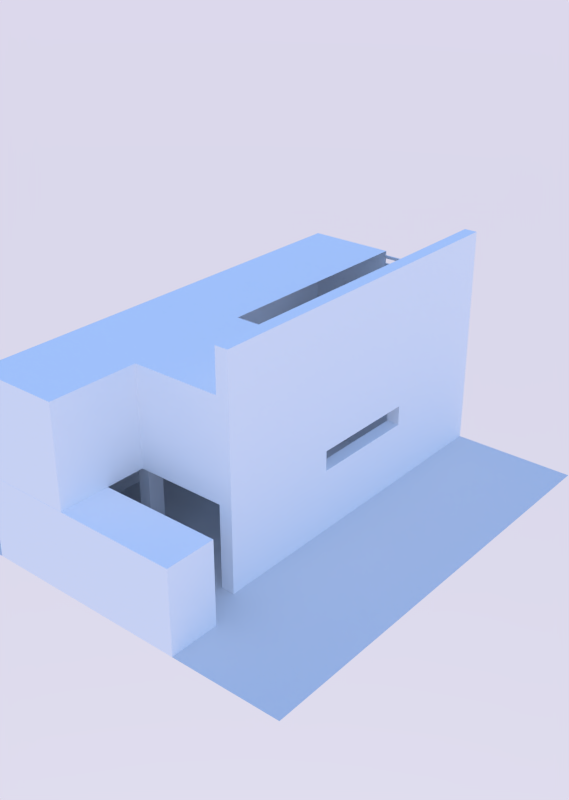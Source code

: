 # Source: untitled.blend  (saved by Blender 2.78.0; exported with 4.5.12 LTS)
import bpy
from mathutils import Matrix  # noqa: F401  (used for matrix-valued properties, if any)

bpy.ops.wm.read_factory_settings(use_empty=True)
scene = bpy.context.scene
scene.name = 'Scene'

# ---- collections
col_collection_1 = bpy.data.collections.new('Collection 1'); scene.collection.children.link(col_collection_1)

# ---- materials (node trees are filled in below, after node groups)
mat_material = bpy.data.materials.new('Material')
mat_material.alpha_threshold = 0.0
mat_material.roughness = 0.5
mat_material.line_color = (0.0, 0.0, 0.0, 1.0)
mat_material_001 = bpy.data.materials.new('Material.001')
mat_material_001.alpha_threshold = 0.0
mat_material_001.roughness = 0.5
mat_material_001.line_color = (0.0, 0.0, 0.0, 1.0)
mat_null = bpy.data.materials.new('null')
mat_null.alpha_threshold = 0.0
mat_null.roughness = 0.5
mat_null.line_color = (0.0, 0.0, 0.0, 1.0)

# ---- material node trees
mat_material.use_nodes = True; mat_material.node_tree.nodes.clear()
_N = mat_material.node_tree.nodes; _L = mat_material.node_tree.links
n0 = _N.new('ShaderNodeOutputMaterial'); n0.name = 'Material Output'; n0.location = (300, 300)
n0.width = 120
n1 = _N.new('ShaderNodeMixShader'); n1.name = 'Mix Shader'; n1.location = (100, 300)
n1.width = 150
n1.inputs[0].default_value = 0.7
n2 = _N.new('ShaderNodeBsdfDiffuse'); n2.name = 'Diffuse BSDF'; n2.location = (-100, 300)
n2.inputs[0].default_value = (0.42, 0.42, 0.42, 1.0)
n3 = _N.new('ShaderNodeBsdfAnisotropic'); n3.name = 'Glossy BSDF'; n3.location = (-100, 300)
n3.distribution = 'BECKMANN'
n3.inputs[0].default_value = (1.0, 1.0, 1.0, 1.0)
n3.inputs[1].default_value = 0.4472
_L.new(n1.outputs[0], n0.inputs[0])
_L.new(n2.outputs[0], n1.inputs[1])
_L.new(n3.outputs[0], n1.inputs[2])
n0.is_active_output = True
mat_material_001.use_nodes = True; mat_material_001.node_tree.nodes.clear()
_N = mat_material_001.node_tree.nodes; _L = mat_material_001.node_tree.links
n0 = _N.new('ShaderNodeOutputMaterial'); n0.name = 'Material Output'; n0.location = (300, 300)
n0.width = 120
n1 = _N.new('ShaderNodeBsdfDiffuse'); n1.name = 'Diffuse BSDF'; n1.location = (10, 300)
n1.inputs[0].default_value = (0.9404, 0.9404, 0.9404, 1.0)
_L.new(n1.outputs[0], n0.inputs[0])
n0.is_active_output = True
mat_null.use_nodes = True; mat_null.node_tree.nodes.clear()
_N = mat_null.node_tree.nodes; _L = mat_null.node_tree.links
n0 = _N.new('ShaderNodeOutputMaterial'); n0.name = 'Material Output'; n0.location = (300, 300)
n0.width = 120
n1 = _N.new('ShaderNodeBsdfDiffuse'); n1.name = 'Diffuse BSDF'; n1.location = (10, 300)
n1.inputs[0].default_value = (1.0, 1.0, 1.0, 1.0)
_L.new(n1.outputs[0], n0.inputs[0])
n0.is_active_output = True

# ---- world
world_world = bpy.data.worlds.new('World'); scene.world = world_world
world_world.use_nodes = True; world_world.node_tree.nodes.clear()
_N = world_world.node_tree.nodes; _L = world_world.node_tree.links
n0 = _N.new('ShaderNodeOutputWorld'); n0.name = 'World Output'; n0.location = (300, 300)
n0.width = 120
n1 = _N.new('ShaderNodeBackground'); n1.name = 'Background'; n1.location = (10, 300)
n1.width = 150
n2 = _N.new('ShaderNodeTexSky'); n2.name = 'Sky Texture'; n2.location = (-190, 300)
n2.sky_type = 'PREETHAM'
n2.sun_direction = (0.0514, -0.02336, 0.9984)
n2.ground_albedo = 0.0
n2.sun_elevation = 1.571
_L.new(n1.outputs[0], n0.inputs[0])
_L.new(n2.outputs[0], n1.inputs[0])
n0.is_active_output = True
world_world.color = (1.0, 1.0, 1.0)
world_world.use_sun_shadow = False
world_world.sun_shadow_jitter_overblur = 0.0
world_world.cycles.sampling_method = 'NONE'
world_world.cycles.sample_map_resolution = 256
world_world.light_settings.ao_factor = 0.1
world_world.light_settings.distance = 1.0

# ---- meshes
me_plane_008 = bpy.data.meshes.new('Plane.008')
me_plane_008.from_pydata([(-2.914, 5.546, 0.6932), (-6.641, 5.546, 0.6932), (-2.914, 7.546, 0.6932), (-6.641, 7.546, 0.6932), (-2.914, 5.546, 0.638), (-6.641, 5.546, 0.638), (-2.914, 7.546, 0.638), (-6.641, 7.546, 0.638), (-3.201, 5.546, 0.6932), (-6.354, 5.546, 0.6932), (-3.201, 7.546, 0.6932), (-6.354, 7.546, 0.6932), (-3.201, 5.546, 0.638), (-6.354, 5.546, 0.638), (-3.201, 7.546, 0.638), (-6.354, 7.546, 0.638), (-2.914, 5.546, -0.4749), (-6.641, 5.546, -0.4749), (-2.914, 7.546, -0.4749), (-6.641, 7.546, -0.4749), (-3.201, 5.546, -0.4749), (-6.354, 5.546, -0.4749), (-3.201, 7.546, -0.4749), (-6.354, 7.546, -0.4749), (-2.914, 5.546, -0.5901), (-6.641, 5.546, -0.5901), (-2.914, 7.546, -0.5901), (-6.641, 7.546, -0.5901), (-3.201, 5.546, -0.5901), (-6.354, 5.546, -0.5901), (-3.201, 7.546, -0.5901), (-6.354, 7.546, -0.5901), (-3.192, 5.546, -0.4749), (-3.192, 7.546, -0.4749), (-3.192, 5.546, -0.5901), (-3.192, 7.546, -0.5901), (6.289, 5.546, 0.6932), (2.562, 5.546, 0.6932), (6.289, 7.546, 0.6932), (2.562, 7.546, 0.6932), (6.289, 5.546, 0.638), (2.562, 5.546, 0.638), (6.289, 7.546, 0.638), (2.562, 7.546, 0.638), (6.002, 5.546, 0.6932), (2.849, 5.546, 0.6932), (6.002, 7.546, 0.6932), (2.849, 7.546, 0.6932), (6.002, 5.546, 0.638), (2.849, 5.546, 0.638), (6.002, 7.546, 0.638), (2.849, 7.546, 0.638), (6.289, 5.546, -0.4749), (2.562, 5.546, -0.4749), (6.289, 7.546, -0.4749), (2.562, 7.546, -0.4749), (6.002, 5.546, -0.4749), (2.849, 5.546, -0.4749), (6.002, 7.546, -0.4749), (2.849, 7.546, -0.4749), (6.289, 5.546, -0.5901), (2.562, 5.546, -0.5901), (6.289, 7.546, -0.5901), (2.562, 7.546, -0.5901), (6.002, 5.546, -0.5901), (2.849, 5.546, -0.5901), (6.002, 7.546, -0.5901), (2.849, 7.546, -0.5901), (6.012, 5.546, -0.4749), (6.012, 7.546, -0.4749), (6.012, 5.546, -0.5901), (6.012, 7.546, -0.5901), (-2.914, -49.68, 0.6932), (-6.641, -49.68, 0.6932), (-2.914, -47.68, 0.6932), (-6.641, -47.68, 0.6932), (-2.914, -49.68, 0.638), (-6.641, -49.68, 0.638), (-2.914, -47.68, 0.638), (-6.641, -47.68, 0.638), (-3.201, -49.68, 0.6932), (-6.354, -49.68, 0.6932), (-3.201, -47.68, 0.6932), (-6.354, -47.68, 0.6932), (-3.201, -49.68, 0.638), (-6.354, -49.68, 0.638), (-3.201, -47.68, 0.638), (-6.354, -47.68, 0.638), (-2.914, -49.68, -0.4749), (-6.641, -49.68, -0.4749), (-2.914, -47.68, -0.4749), (-6.641, -47.68, -0.4749), (-3.201, -49.68, -0.4749), (-6.354, -49.68, -0.4749), (-3.201, -47.68, -0.4749), (-6.354, -47.68, -0.4749), (-2.914, -49.68, -0.5901), (-6.641, -49.68, -0.5901), (-2.914, -47.68, -0.5901), (-6.641, -47.68, -0.5901), (-3.201, -49.68, -0.5901), (-6.354, -49.68, -0.5901), (-3.201, -47.68, -0.5901), (-6.354, -47.68, -0.5901), (-3.192, -49.68, -0.4749), (-3.192, -47.68, -0.4749), (-3.192, -49.68, -0.5901), (-3.192, -47.68, -0.5901), (6.289, -49.68, 0.6932), (2.562, -49.68, 0.6932), (6.289, -47.68, 0.6932), (2.562, -47.68, 0.6932), (6.289, -49.68, 0.638), (2.562, -49.68, 0.638), (6.289, -47.68, 0.638), (2.562, -47.68, 0.638), (6.002, -49.68, 0.6932), (2.849, -49.68, 0.6932), (6.002, -47.68, 0.6932), (2.849, -47.68, 0.6932), (6.002, -49.68, 0.638), (2.849, -49.68, 0.638), (6.002, -47.68, 0.638), (2.849, -47.68, 0.638), (6.289, -49.68, -0.4749), (2.562, -49.68, -0.4749), (6.289, -47.68, -0.4749), (2.562, -47.68, -0.4749), (6.002, -49.68, -0.4749), (2.849, -49.68, -0.4749), (6.002, -47.68, -0.4749), (2.849, -47.68, -0.4749), (6.289, -49.68, -0.5901), (2.562, -49.68, -0.5901), (6.289, -47.68, -0.5901), (2.562, -47.68, -0.5901), (6.002, -49.68, -0.5901), (2.849, -49.68, -0.5901), (6.002, -47.68, -0.5901), (2.849, -47.68, -0.5901), (6.012, -49.68, -0.4749), (6.012, -47.68, -0.4749), (6.012, -49.68, -0.5901), (6.012, -47.68, -0.5901), (-2.914, 41.13, 0.6932), (-6.641, 41.13, 0.6932), (-2.914, 43.13, 0.6932), (-6.641, 43.13, 0.6932), (-2.914, 41.13, 0.638), (-6.641, 41.13, 0.638), (-2.914, 43.13, 0.638), (-6.641, 43.13, 0.638), (-3.201, 41.13, 0.6932), (-6.354, 41.13, 0.6932), (-3.201, 43.13, 0.6932), (-6.354, 43.13, 0.6932), (-3.201, 41.13, 0.638), (-6.354, 41.13, 0.638), (-3.201, 43.13, 0.638), (-6.354, 43.13, 0.638), (-2.914, 41.13, -0.4749), (-6.641, 41.13, -0.4749), (-2.914, 43.13, -0.4749), (-6.641, 43.13, -0.4749), (-3.201, 41.13, -0.4749), (-6.354, 41.13, -0.4749), (-3.201, 43.13, -0.4749), (-6.354, 43.13, -0.4749), (-2.914, 41.13, -0.5901), (-6.641, 41.13, -0.5901), (-2.914, 43.13, -0.5901), (-6.641, 43.13, -0.5901), (-3.201, 41.13, -0.5901), (-6.354, 41.13, -0.5901), (-3.201, 43.13, -0.5901), (-6.354, 43.13, -0.5901), (-3.192, 41.13, -0.4749), (-3.192, 43.13, -0.4749), (-3.192, 41.13, -0.5901), (-3.192, 43.13, -0.5901), (6.289, 41.13, 0.6932), (2.562, 41.13, 0.6932), (6.289, 43.13, 0.6932), (2.562, 43.13, 0.6932), (6.289, 41.13, 0.638), (2.562, 41.13, 0.638), (6.289, 43.13, 0.638), (2.562, 43.13, 0.638), (6.002, 41.13, 0.6932), (2.849, 41.13, 0.6932), (6.002, 43.13, 0.6932), (2.849, 43.13, 0.6932), (6.002, 41.13, 0.638), (2.849, 41.13, 0.638), (6.002, 43.13, 0.638), (2.849, 43.13, 0.638), (6.289, 41.13, -0.4749), (2.562, 41.13, -0.4749), (6.289, 43.13, -0.4749), (2.562, 43.13, -0.4749), (6.002, 41.13, -0.4749), (2.849, 41.13, -0.4749), (6.002, 43.13, -0.4749), (2.849, 43.13, -0.4749), (6.289, 41.13, -0.5901), (2.562, 41.13, -0.5901), (6.289, 43.13, -0.5901), (2.562, 43.13, -0.5901), (6.002, 41.13, -0.5901), (2.849, 41.13, -0.5901), (6.002, 43.13, -0.5901), (2.849, 43.13, -0.5901), (6.012, 41.13, -0.4749), (6.012, 43.13, -0.4749), (6.012, 41.13, -0.5901), (6.012, 43.13, -0.5901)], [], [(11, 9, 1, 3), (23, 21, 13, 15), (11, 3, 7, 15), (3, 1, 5, 7), (0, 2, 6, 4), (13, 5, 1, 9), (2, 0, 8, 10), (10, 8, 9, 11), (4, 6, 18, 16), (14, 15, 13, 12), (2, 10, 14, 6), (10, 11, 15, 14), (4, 12, 8, 0), (12, 13, 9, 8), (19, 17, 25, 27), (22, 20, 28, 30), (7, 5, 17, 19), (12, 4, 16, 20), (14, 12, 20, 22), (15, 7, 19, 23), (22, 18, 6, 14), (21, 17, 5, 13), (31, 27, 25, 29), (26, 30, 28, 24), (30, 26, 18, 22), (23, 19, 27, 31), (20, 16, 24, 28), (33, 32, 21, 23), (29, 25, 17, 21), (16, 18, 26, 24), (35, 34, 32, 33), (35, 33, 23, 31), (31, 29, 34, 35), (29, 21, 32, 34), (47, 45, 37, 39), (59, 57, 49, 51), (47, 39, 43, 51), (39, 37, 41, 43), (36, 38, 42, 40), (49, 41, 37, 45), (38, 36, 44, 46), (46, 44, 45, 47), (40, 42, 54, 52), (50, 51, 49, 48), (38, 46, 50, 42), (46, 47, 51, 50), (40, 48, 44, 36), (48, 49, 45, 44), (55, 53, 61, 63), (58, 56, 64, 66), (43, 41, 53, 55), (48, 40, 52, 56), (50, 48, 56, 58), (51, 43, 55, 59), (58, 54, 42, 50), (57, 53, 41, 49), (67, 63, 61, 65), (62, 66, 64, 60), (66, 62, 54, 58), (59, 55, 63, 67), (56, 52, 60, 64), (69, 68, 57, 59), (65, 61, 53, 57), (52, 54, 62, 60), (71, 70, 68, 69), (71, 69, 59, 67), (67, 65, 70, 71), (65, 57, 68, 70), (83, 81, 73, 75), (95, 93, 85, 87), (83, 75, 79, 87), (75, 73, 77, 79), (72, 74, 78, 76), (85, 77, 73, 81), (74, 72, 80, 82), (82, 80, 81, 83), (76, 78, 90, 88), (86, 87, 85, 84), (74, 82, 86, 78), (82, 83, 87, 86), (76, 84, 80, 72), (84, 85, 81, 80), (91, 89, 97, 99), (94, 92, 100, 102), (79, 77, 89, 91), (84, 76, 88, 92), (86, 84, 92, 94), (87, 79, 91, 95), (94, 90, 78, 86), (93, 89, 77, 85), (103, 99, 97, 101), (98, 102, 100, 96), (102, 98, 90, 94), (95, 91, 99, 103), (92, 88, 96, 100), (105, 104, 93, 95), (101, 97, 89, 93), (88, 90, 98, 96), (107, 106, 104, 105), (107, 105, 95, 103), (103, 101, 106, 107), (101, 93, 104, 106), (119, 117, 109, 111), (131, 129, 121, 123), (119, 111, 115, 123), (111, 109, 113, 115), (108, 110, 114, 112), (121, 113, 109, 117), (110, 108, 116, 118), (118, 116, 117, 119), (112, 114, 126, 124), (122, 123, 121, 120), (110, 118, 122, 114), (118, 119, 123, 122), (112, 120, 116, 108), (120, 121, 117, 116), (127, 125, 133, 135), (130, 128, 136, 138), (115, 113, 125, 127), (120, 112, 124, 128), (122, 120, 128, 130), (123, 115, 127, 131), (130, 126, 114, 122), (129, 125, 113, 121), (139, 135, 133, 137), (134, 138, 136, 132), (138, 134, 126, 130), (131, 127, 135, 139), (128, 124, 132, 136), (141, 140, 129, 131), (137, 133, 125, 129), (124, 126, 134, 132), (143, 142, 140, 141), (143, 141, 131, 139), (139, 137, 142, 143), (137, 129, 140, 142), (155, 153, 145, 147), (167, 165, 157, 159), (155, 147, 151, 159), (147, 145, 149, 151), (144, 146, 150, 148), (157, 149, 145, 153), (146, 144, 152, 154), (154, 152, 153, 155), (148, 150, 162, 160), (158, 159, 157, 156), (146, 154, 158, 150), (154, 155, 159, 158), (148, 156, 152, 144), (156, 157, 153, 152), (163, 161, 169, 171), (166, 164, 172, 174), (151, 149, 161, 163), (156, 148, 160, 164), (158, 156, 164, 166), (159, 151, 163, 167), (166, 162, 150, 158), (165, 161, 149, 157), (175, 171, 169, 173), (170, 174, 172, 168), (174, 170, 162, 166), (167, 163, 171, 175), (164, 160, 168, 172), (177, 176, 165, 167), (173, 169, 161, 165), (160, 162, 170, 168), (179, 178, 176, 177), (179, 177, 167, 175), (175, 173, 178, 179), (173, 165, 176, 178), (191, 189, 181, 183), (203, 201, 193, 195), (191, 183, 187, 195), (183, 181, 185, 187), (180, 182, 186, 184), (193, 185, 181, 189), (182, 180, 188, 190), (190, 188, 189, 191), (184, 186, 198, 196), (194, 195, 193, 192), (182, 190, 194, 186), (190, 191, 195, 194), (184, 192, 188, 180), (192, 193, 189, 188), (199, 197, 205, 207), (202, 200, 208, 210), (187, 185, 197, 199), (192, 184, 196, 200), (194, 192, 200, 202), (195, 187, 199, 203), (202, 198, 186, 194), (201, 197, 185, 193), (211, 207, 205, 209), (206, 210, 208, 204), (210, 206, 198, 202), (203, 199, 207, 211), (200, 196, 204, 208), (213, 212, 201, 203), (209, 205, 197, 201), (196, 198, 206, 204), (215, 214, 212, 213), (215, 213, 203, 211), (211, 209, 214, 215), (209, 201, 212, 214)])
me_plane_008.materials.append(mat_material)
me_plane_008.use_remesh_preserve_volume = False
me_plane_008.use_remesh_preserve_attributes = False
me_plane_008.use_mirror_vertex_groups = False
me_plane_008.update()
me_cylinder = bpy.data.meshes.new('Cylinder')
me_cylinder.from_pydata([(0.0, 1.0, -2.062), (0.0, 1.0, 1.578), (0.1951, 0.9808, -2.062), (0.1951, 0.9808, 1.578), (0.3827, 0.9239, -2.062), (0.3827, 0.9239, 1.578), (0.5556, 0.8315, -2.062), (0.5556, 0.8315, 1.578), (0.7071, 0.7071, -2.062), (0.7071, 0.7071, 1.578), (0.8315, 0.5556, -2.062), (0.8315, 0.5556, 1.578), (0.9239, 0.3827, -2.062), (0.9239, 0.3827, 1.578), (0.9808, 0.1951, -2.062), (0.9808, 0.1951, 1.578), (1.0, -4.359e-06, -2.062), (1.0, 2.49e-06, 1.578), (0.9808, -0.1951, -2.062), (0.9808, -0.1951, 1.578), (0.9239, -0.3827, -2.062), (0.9239, -0.3827, 1.578), (0.8315, -0.5556, -2.062), (0.8315, -0.5556, 1.578), (0.7071, -0.7071, -2.062), (0.7071, -0.7071, 1.578), (0.5556, -0.8315, -2.062), (0.5556, -0.8315, 1.578), (0.3827, -0.9239, -2.062), (0.3827, -0.9239, 1.578), (0.1951, -0.9808, -2.062), (0.1951, -0.9808, 1.578), (-3.258e-07, -1.0, -2.062), (-3.258e-07, -1.0, 1.578), (-0.1951, -0.9808, -2.062), (-0.1951, -0.9808, 1.578), (-0.3827, -0.9239, -2.062), (-0.3827, -0.9239, 1.578), (-0.5556, -0.8315, -2.062), (-0.5556, -0.8315, 1.578), (-0.7071, -0.7071, -2.062), (-0.7071, -0.7071, 1.578), (-0.8315, -0.5556, -2.062), (-0.8315, -0.5556, 1.578), (-0.9239, -0.3827, -2.062), (-0.9239, -0.3827, 1.578), (-0.9808, -0.1951, -2.062), (-0.9808, -0.1951, 1.578), (-1.0, -3.469e-06, -2.062), (-1.0, 3.38e-06, 1.578), (-0.9808, 0.1951, -2.062), (-0.9808, 0.1951, 1.578), (-0.9239, 0.3827, -2.062), (-0.9239, 0.3827, 1.578), (-0.8315, 0.5556, -2.062), (-0.8315, 0.5556, 1.578), (-0.7071, 0.7071, -2.062), (-0.7071, 0.7071, 1.578), (-0.5556, 0.8315, -2.062), (-0.5556, 0.8315, 1.578), (-0.3827, 0.9239, -2.062), (-0.3827, 0.9239, 1.578), (-0.1951, 0.9808, -2.062), (-0.1951, 0.9808, 1.578), (-2.984, 1.0, -2.062), (-2.984, 1.0, 1.578), (-2.789, 0.9808, -2.062), (-2.789, 0.9808, 1.578), (-2.601, 0.9239, -2.062), (-2.601, 0.9239, 1.578), (-2.428, 0.8315, -2.062), (-2.428, 0.8315, 1.578), (-2.277, 0.7071, -2.062), (-2.277, 0.7071, 1.578), (-2.152, 0.5556, -2.062), (-2.152, 0.5556, 1.578), (-2.06, 0.3827, -2.062), (-2.06, 0.3827, 1.578), (-2.003, 0.1951, -2.062), (-2.003, 0.1951, 1.578), (-1.984, -4.359e-06, -2.062), (-1.984, 2.49e-06, 1.578), (-2.003, -0.1951, -2.062), (-2.003, -0.1951, 1.578), (-2.06, -0.3827, -2.062), (-2.06, -0.3827, 1.578), (-2.152, -0.5556, -2.062), (-2.152, -0.5556, 1.578), (-2.277, -0.7071, -2.062), (-2.277, -0.7071, 1.578), (-2.428, -0.8315, -2.062), (-2.428, -0.8315, 1.578), (-2.601, -0.9239, -2.062), (-2.601, -0.9239, 1.578), (-2.789, -0.9808, -2.062), (-2.789, -0.9808, 1.578), (-2.984, -1.0, -2.062), (-2.984, -1.0, 1.578), (-3.179, -0.9808, -2.062), (-3.179, -0.9808, 1.578), (-3.366, -0.9239, -2.062), (-3.366, -0.9239, 1.578), (-3.539, -0.8315, -2.062), (-3.539, -0.8315, 1.578), (-3.691, -0.7071, -2.062), (-3.691, -0.7071, 1.578), (-3.815, -0.5556, -2.062), (-3.815, -0.5556, 1.578), (-3.908, -0.3827, -2.062), (-3.908, -0.3827, 1.578), (-3.965, -0.1951, -2.062), (-3.965, -0.1951, 1.578), (-3.984, -3.469e-06, -2.062), (-3.984, 3.38e-06, 1.578), (-3.965, 0.1951, -2.062), (-3.965, 0.1951, 1.578), (-3.908, 0.3827, -2.062), (-3.908, 0.3827, 1.578), (-3.815, 0.5556, -2.062), (-3.815, 0.5556, 1.578), (-3.691, 0.7071, -2.062), (-3.691, 0.7071, 1.578), (-3.539, 0.8315, -2.062), (-3.539, 0.8315, 1.578), (-3.366, 0.9239, -2.062), (-3.366, 0.9239, 1.578), (-3.179, 0.9808, -2.062), (-3.179, 0.9808, 1.578), (-17.3, 1.0, -2.062), (-17.3, 1.0, 1.578), (-17.1, 0.9808, -2.062), (-17.1, 0.9808, 1.578), (-16.92, 0.9239, -2.062), (-16.92, 0.9239, 1.578), (-16.74, 0.8315, -2.062), (-16.74, 0.8315, 1.578), (-16.59, 0.7071, -2.062), (-16.59, 0.7071, 1.578), (-16.47, 0.5556, -2.062), (-16.47, 0.5556, 1.578), (-16.37, 0.3827, -2.062), (-16.37, 0.3827, 1.578), (-16.32, 0.1951, -2.062), (-16.32, 0.1951, 1.578), (-16.3, -4.359e-06, -2.062), (-16.3, 2.49e-06, 1.578), (-16.32, -0.1951, -2.062), (-16.32, -0.1951, 1.578), (-16.37, -0.3827, -2.062), (-16.37, -0.3827, 1.578), (-16.47, -0.5556, -2.062), (-16.47, -0.5556, 1.578), (-16.59, -0.7071, -2.062), (-16.59, -0.7071, 1.578), (-16.74, -0.8315, -2.062), (-16.74, -0.8315, 1.578), (-16.92, -0.9239, -2.062), (-16.92, -0.9239, 1.578), (-17.1, -0.9808, -2.062), (-17.1, -0.9808, 1.578), (-17.3, -1.0, -2.062), (-17.3, -1.0, 1.578), (-17.49, -0.9808, -2.062), (-17.49, -0.9808, 1.578), (-17.68, -0.9239, -2.062), (-17.68, -0.9239, 1.578), (-17.85, -0.8315, -2.062), (-17.85, -0.8315, 1.578), (-18.0, -0.7071, -2.062), (-18.0, -0.7071, 1.578), (-18.13, -0.5556, -2.062), (-18.13, -0.5556, 1.578), (-18.22, -0.3827, -2.062), (-18.22, -0.3827, 1.578), (-18.28, -0.1951, -2.062), (-18.28, -0.1951, 1.578), (-18.3, -3.469e-06, -2.062), (-18.3, 3.38e-06, 1.578), (-18.28, 0.1951, -2.062), (-18.28, 0.1951, 1.578), (-18.22, 0.3827, -2.062), (-18.22, 0.3827, 1.578), (-18.13, 0.5556, -2.062), (-18.13, 0.5556, 1.578), (-18.0, 0.7071, -2.062), (-18.0, 0.7071, 1.578), (-17.85, 0.8315, -2.062), (-17.85, 0.8315, 1.578), (-17.68, 0.9239, -2.062), (-17.68, 0.9239, 1.578), (-17.49, 0.9808, -2.062), (-17.49, 0.9808, 1.578), (-20.31, 1.0, -2.062), (-20.31, 1.0, 1.578), (-20.12, 0.9808, -2.062), (-20.12, 0.9808, 1.578), (-19.93, 0.9239, -2.062), (-19.93, 0.9239, 1.578), (-19.76, 0.8315, -2.062), (-19.76, 0.8315, 1.578), (-19.61, 0.7071, -2.062), (-19.61, 0.7071, 1.578), (-19.48, 0.5556, -2.062), (-19.48, 0.5556, 1.578), (-19.39, 0.3827, -2.062), (-19.39, 0.3827, 1.578), (-19.33, 0.1951, -2.062), (-19.33, 0.1951, 1.578), (-19.31, -4.359e-06, -2.062), (-19.31, 2.49e-06, 1.578), (-19.33, -0.1951, -2.062), (-19.33, -0.1951, 1.578), (-19.39, -0.3827, -2.062), (-19.39, -0.3827, 1.578), (-19.48, -0.5556, -2.062), (-19.48, -0.5556, 1.578), (-19.61, -0.7071, -2.062), (-19.61, -0.7071, 1.578), (-19.76, -0.8315, -2.062), (-19.76, -0.8315, 1.578), (-19.93, -0.9239, -2.062), (-19.93, -0.9239, 1.578), (-20.12, -0.9808, -2.062), (-20.12, -0.9808, 1.578), (-20.31, -1.0, -2.062), (-20.31, -1.0, 1.578), (-20.51, -0.9808, -2.062), (-20.51, -0.9808, 1.578), (-20.69, -0.9239, -2.062), (-20.69, -0.9239, 1.578), (-20.87, -0.8315, -2.062), (-20.87, -0.8315, 1.578), (-21.02, -0.7071, -2.062), (-21.02, -0.7071, 1.578), (-21.14, -0.5556, -2.062), (-21.14, -0.5556, 1.578), (-21.24, -0.3827, -2.062), (-21.24, -0.3827, 1.578), (-21.29, -0.1951, -2.062), (-21.29, -0.1951, 1.578), (-21.31, -3.469e-06, -2.062), (-21.31, 3.38e-06, 1.578), (-21.29, 0.1951, -2.062), (-21.29, 0.1951, 1.578), (-21.24, 0.3827, -2.062), (-21.24, 0.3827, 1.578), (-21.14, 0.5556, -2.062), (-21.14, 0.5556, 1.578), (-21.02, 0.7071, -2.062), (-21.02, 0.7071, 1.578), (-20.87, 0.8315, -2.062), (-20.87, 0.8315, 1.578), (-20.69, 0.9239, -2.062), (-20.69, 0.9239, 1.578), (-20.51, 0.9808, -2.062), (-20.51, 0.9808, 1.578)], [], [(0, 1, 3, 2), (2, 3, 5, 4), (4, 5, 7, 6), (6, 7, 9, 8), (8, 9, 11, 10), (10, 11, 13, 12), (12, 13, 15, 14), (14, 15, 17, 16), (16, 17, 19, 18), (18, 19, 21, 20), (20, 21, 23, 22), (22, 23, 25, 24), (24, 25, 27, 26), (26, 27, 29, 28), (28, 29, 31, 30), (30, 31, 33, 32), (32, 33, 35, 34), (34, 35, 37, 36), (36, 37, 39, 38), (38, 39, 41, 40), (40, 41, 43, 42), (42, 43, 45, 44), (44, 45, 47, 46), (46, 47, 49, 48), (48, 49, 51, 50), (50, 51, 53, 52), (52, 53, 55, 54), (54, 55, 57, 56), (56, 57, 59, 58), (58, 59, 61, 60), (3, 1, 63, 61, 59, 57, 55, 53, 51, 49, 47, 45, 43, 41, 39, 37, 35, 33, 31, 29, 27, 25, 23, 21, 19, 17, 15, 13, 11, 9, 7, 5), (62, 63, 1, 0), (60, 61, 63, 62), (0, 2, 4, 6, 8, 10, 12, 14, 16, 18, 20, 22, 24, 26, 28, 30, 32, 34, 36, 38, 40, 42, 44, 46, 48, 50, 52, 54, 56, 58, 60, 62), (64, 65, 67, 66), (66, 67, 69, 68), (68, 69, 71, 70), (70, 71, 73, 72), (72, 73, 75, 74), (74, 75, 77, 76), (76, 77, 79, 78), (78, 79, 81, 80), (80, 81, 83, 82), (82, 83, 85, 84), (84, 85, 87, 86), (86, 87, 89, 88), (88, 89, 91, 90), (90, 91, 93, 92), (92, 93, 95, 94), (94, 95, 97, 96), (96, 97, 99, 98), (98, 99, 101, 100), (100, 101, 103, 102), (102, 103, 105, 104), (104, 105, 107, 106), (106, 107, 109, 108), (108, 109, 111, 110), (110, 111, 113, 112), (112, 113, 115, 114), (114, 115, 117, 116), (116, 117, 119, 118), (118, 119, 121, 120), (120, 121, 123, 122), (122, 123, 125, 124), (67, 65, 127, 125, 123, 121, 119, 117, 115, 113, 111, 109, 107, 105, 103, 101, 99, 97, 95, 93, 91, 89, 87, 85, 83, 81, 79, 77, 75, 73, 71, 69), (126, 127, 65, 64), (124, 125, 127, 126), (64, 66, 68, 70, 72, 74, 76, 78, 80, 82, 84, 86, 88, 90, 92, 94, 96, 98, 100, 102, 104, 106, 108, 110, 112, 114, 116, 118, 120, 122, 124, 126), (128, 129, 131, 130), (130, 131, 133, 132), (132, 133, 135, 134), (134, 135, 137, 136), (136, 137, 139, 138), (138, 139, 141, 140), (140, 141, 143, 142), (142, 143, 145, 144), (144, 145, 147, 146), (146, 147, 149, 148), (148, 149, 151, 150), (150, 151, 153, 152), (152, 153, 155, 154), (154, 155, 157, 156), (156, 157, 159, 158), (158, 159, 161, 160), (160, 161, 163, 162), (162, 163, 165, 164), (164, 165, 167, 166), (166, 167, 169, 168), (168, 169, 171, 170), (170, 171, 173, 172), (172, 173, 175, 174), (174, 175, 177, 176), (176, 177, 179, 178), (178, 179, 181, 180), (180, 181, 183, 182), (182, 183, 185, 184), (184, 185, 187, 186), (186, 187, 189, 188), (131, 129, 191, 189, 187, 185, 183, 181, 179, 177, 175, 173, 171, 169, 167, 165, 163, 161, 159, 157, 155, 153, 151, 149, 147, 145, 143, 141, 139, 137, 135, 133), (190, 191, 129, 128), (188, 189, 191, 190), (128, 130, 132, 134, 136, 138, 140, 142, 144, 146, 148, 150, 152, 154, 156, 158, 160, 162, 164, 166, 168, 170, 172, 174, 176, 178, 180, 182, 184, 186, 188, 190), (192, 193, 195, 194), (194, 195, 197, 196), (196, 197, 199, 198), (198, 199, 201, 200), (200, 201, 203, 202), (202, 203, 205, 204), (204, 205, 207, 206), (206, 207, 209, 208), (208, 209, 211, 210), (210, 211, 213, 212), (212, 213, 215, 214), (214, 215, 217, 216), (216, 217, 219, 218), (218, 219, 221, 220), (220, 221, 223, 222), (222, 223, 225, 224), (224, 225, 227, 226), (226, 227, 229, 228), (228, 229, 231, 230), (230, 231, 233, 232), (232, 233, 235, 234), (234, 235, 237, 236), (236, 237, 239, 238), (238, 239, 241, 240), (240, 241, 243, 242), (242, 243, 245, 244), (244, 245, 247, 246), (246, 247, 249, 248), (248, 249, 251, 250), (250, 251, 253, 252), (195, 193, 255, 253, 251, 249, 247, 245, 243, 241, 239, 237, 235, 233, 231, 229, 227, 225, 223, 221, 219, 217, 215, 213, 211, 209, 207, 205, 203, 201, 199, 197), (254, 255, 193, 192), (252, 253, 255, 254), (192, 194, 196, 198, 200, 202, 204, 206, 208, 210, 212, 214, 216, 218, 220, 222, 224, 226, 228, 230, 232, 234, 236, 238, 240, 242, 244, 246, 248, 250, 252, 254)])
me_cylinder.polygons.foreach_set('use_smooth', [True] * 136)
me_cylinder.materials.append(mat_material_001)
me_cylinder.use_remesh_preserve_volume = False
me_cylinder.use_remesh_preserve_attributes = False
me_cylinder.use_mirror_vertex_groups = False
me_cylinder.update()
me_plane_004 = bpy.data.meshes.new('Plane.004')
me_plane_004.from_pydata([(-2.786, 0.08746, 0.4579), (-2.786, 0.1801, 0.4579), (-3.027, 0.08746, 0.4579), (-3.027, 0.1801, 0.4579), (-2.786, -0.4667, 0.4579), (-2.786, -0.374, 0.4579), (-3.027, -0.4667, 0.4579), (-3.027, -0.374, 0.4579), (-2.786, 0.8255, 0.4579), (-2.786, 0.9181, 0.4579), (-3.027, 0.8255, 0.4579), (-3.027, 0.9181, 0.4579), (-2.786, 0.08746, -0.004011), (-2.786, 0.1801, -0.004011), (-3.027, 0.08746, -0.004011), (-3.027, 0.1801, -0.004011), (-2.786, -0.4667, -0.004011), (-2.786, -0.374, -0.004011), (-3.027, -0.4667, -0.004011), (-3.027, -0.374, -0.004011), (-2.786, 0.8255, -0.004011), (-2.786, 0.9181, -0.004011), (-3.027, 0.8255, -0.004011), (-3.027, 0.9181, -0.004011)], [], [(1, 3, 2, 0), (5, 7, 6, 4), (9, 11, 10, 8), (13, 12, 14, 15), (17, 16, 18, 19), (21, 20, 22, 23), (11, 9, 21, 23), (19, 18, 6, 7), (4, 6, 18, 16), (7, 5, 17, 19), (9, 8, 20, 21), (23, 22, 10, 11), (8, 10, 22, 20), (5, 4, 16, 17)])
_uv = me_plane_004.uv_layers.new(name='UVMap')
_uv.uv.foreach_set('vector', [0.999, 0.8343, 0.8343, 0.8343, 0.8343, 0.999, 0.999, 0.999, 0.999, 0.001001, 0.8343, 0.001001, 0.8343, 0.1657, 0.999, 0.1657, 0.999, 0.1677, 0.8343, 0.1677, 0.8343, 0.3323, 0.999, 0.3323, 0.1657, 0.8343, 0.001001, 0.8343, 0.001001, 0.999, 0.1657, 0.999, 0.8323, 0.001001, 0.6677, 0.001001, 0.6677, 0.1657, 0.8323, 0.1657, 0.8323, 0.8343, 0.6677, 0.8343, 0.6677, 0.999, 0.8323, 0.999, 0.6657, 0.1677, 0.501, 0.1677, 0.501, 0.499, 0.6657, 0.499, 0.8323, 0.6657, 0.8323, 0.501, 0.501, 0.501, 0.501, 0.6657, 0.8323, 0.1677, 0.6677, 0.1677, 0.6677, 0.499, 0.8323, 0.499, 0.1657, 0.501, 0.001001, 0.501, 0.001001, 0.8323, 0.1657, 0.8323, 0.499, 0.3343, 0.3343, 0.3343, 0.3343, 0.6657, 0.499, 0.6657, 0.3323, 0.3343, 0.1677, 0.3343, 0.1677, 0.6657, 0.3323, 0.6657, 0.1657, 0.1677, 0.001001, 0.1677, 0.001001, 0.499, 0.1657, 0.499, 0.8323, 0.8323, 0.8323, 0.6677, 0.501, 0.6677, 0.501, 0.8323])
me_plane_004.use_remesh_preserve_volume = False
me_plane_004.use_remesh_preserve_attributes = False
me_plane_004.use_mirror_vertex_groups = False
me_plane_004.update()
me_plane_003 = bpy.data.meshes.new('Plane.003')
me_plane_003.from_pydata([(0.891, -0.002271, 0.006309), (0.891, -0.002271, -0.006309), (-0.891, -0.002271, 0.006309), (-0.891, -0.002271, -0.006309), (0.891, 0.002271, 0.006309), (0.891, 0.002271, -0.006309), (-0.891, 0.002271, 0.006309), (-0.891, 0.002271, -0.006309), (0.891, -0.002271, 0.03155), (0.891, -0.002271, 0.01893), (-0.891, -0.002271, 0.03155), (-0.891, -0.002271, 0.01893), (0.891, 0.002271, 0.03155), (0.891, 0.002271, 0.01893), (-0.891, 0.002271, 0.03155), (-0.891, 0.002271, 0.01893), (0.891, -0.002271, 0.05678), (0.891, -0.002271, 0.04417), (-0.891, -0.002271, 0.05678), (-0.891, -0.002271, 0.04417), (0.891, 0.002271, 0.05678), (0.891, 0.002271, 0.04417), (-0.891, 0.002271, 0.05678), (-0.891, 0.002271, 0.04417), (0.891, -0.002271, 0.08202), (0.891, -0.002271, 0.0694), (-0.891, -0.002271, 0.08202), (-0.891, -0.002271, 0.0694), (0.891, 0.002271, 0.08202), (0.891, 0.002271, 0.0694), (-0.891, 0.002271, 0.08202), (-0.891, 0.002271, 0.0694), (0.891, -0.002271, 0.1073), (0.891, -0.002271, 0.09464), (-0.891, -0.002271, 0.1073), (-0.891, -0.002271, 0.09464), (0.891, 0.002271, 0.1073), (0.891, 0.002271, 0.09464), (-0.891, 0.002271, 0.1073), (-0.891, 0.002271, 0.09464), (0.891, -0.002271, 0.1325), (0.891, -0.002271, 0.1199), (-0.891, -0.002271, 0.1325), (-0.891, -0.002271, 0.1199), (0.891, 0.002271, 0.1325), (0.891, 0.002271, 0.1199), (-0.891, 0.002271, 0.1325), (-0.891, 0.002271, 0.1199), (0.891, -0.002271, 0.1577), (0.891, -0.002271, 0.1451), (-0.891, -0.002271, 0.1577), (-0.891, -0.002271, 0.1451), (0.891, 0.002271, 0.1577), (0.891, 0.002271, 0.1451), (-0.891, 0.002271, 0.1577), (-0.891, 0.002271, 0.1451), (0.891, -0.002271, 0.183), (0.891, -0.002271, 0.1704), (-0.891, -0.002271, 0.183), (-0.891, -0.002271, 0.1704), (0.891, 0.002271, 0.183), (0.891, 0.002271, 0.1704), (-0.891, 0.002271, 0.183), (-0.891, 0.002271, 0.1704), (0.891, -0.002271, 0.2082), (0.891, -0.002271, 0.1956), (-0.891, -0.002271, 0.2082), (-0.891, -0.002271, 0.1956), (0.891, 0.002271, 0.2082), (0.891, 0.002271, 0.1956), (-0.891, 0.002271, 0.2082), (-0.891, 0.002271, 0.1956), (0.891, -0.002271, 0.2334), (0.891, -0.002271, 0.2208), (-0.891, -0.002271, 0.2334), (-0.891, -0.002271, 0.2208), (0.891, 0.002271, 0.2334), (0.891, 0.002271, 0.2208), (-0.891, 0.002271, 0.2334), (-0.891, 0.002271, 0.2208), (0.891, -0.002271, 0.2587), (0.891, -0.002271, 0.2461), (-0.891, -0.002271, 0.2587), (-0.891, -0.002271, 0.2461), (0.891, 0.002271, 0.2587), (0.891, 0.002271, 0.2461), (-0.891, 0.002271, 0.2587), (-0.891, 0.002271, 0.2461), (0.891, -0.002271, 0.2839), (0.891, -0.002271, 0.2713), (-0.891, -0.002271, 0.2839), (-0.891, -0.002271, 0.2713), (0.891, 0.002271, 0.2839), (0.891, 0.002271, 0.2713), (-0.891, 0.002271, 0.2839), (-0.891, 0.002271, 0.2713), (0.891, -0.002271, 0.3092), (0.891, -0.002271, 0.2965), (-0.891, -0.002271, 0.3092), (-0.891, -0.002271, 0.2965), (0.891, 0.002271, 0.3092), (0.891, 0.002271, 0.2965), (-0.891, 0.002271, 0.3092), (-0.891, 0.002271, 0.2965), (0.891, -0.002271, 0.3344), (0.891, -0.002271, 0.3218), (-0.891, -0.002271, 0.3344), (-0.891, -0.002271, 0.3218), (0.891, 0.002271, 0.3344), (0.891, 0.002271, 0.3218), (-0.891, 0.002271, 0.3344), (-0.891, 0.002271, 0.3218), (0.891, -0.002271, 0.3596), (0.891, -0.002271, 0.347), (-0.891, -0.002271, 0.3596), (-0.891, -0.002271, 0.347), (0.891, 0.002271, 0.3596), (0.891, 0.002271, 0.347), (-0.891, 0.002271, 0.3596), (-0.891, 0.002271, 0.347), (0.891, -0.002271, 0.3849), (0.891, -0.002271, 0.3723), (-0.891, -0.002271, 0.3849), (-0.891, -0.002271, 0.3723), (0.891, 0.002271, 0.3849), (0.891, 0.002271, 0.3723), (-0.891, 0.002271, 0.3849), (-0.891, 0.002271, 0.3723), (0.891, -0.002271, 0.4101), (0.891, -0.002271, 0.3975), (-0.891, -0.002271, 0.4101), (-0.891, -0.002271, 0.3975), (0.891, 0.002271, 0.4101), (0.891, 0.002271, 0.3975), (-0.891, 0.002271, 0.4101), (-0.891, 0.002271, 0.3975), (0.891, -0.002271, 0.4353), (0.891, -0.002271, 0.4227), (-0.891, -0.002271, 0.4353), (-0.891, -0.002271, 0.4227), (0.891, 0.002271, 0.4353), (0.891, 0.002271, 0.4227), (-0.891, 0.002271, 0.4353), (-0.891, 0.002271, 0.4227), (0.891, -0.002271, 0.4606), (0.891, -0.002271, 0.448), (-0.891, -0.002271, 0.4606), (-0.891, -0.002271, 0.448), (0.891, 0.002271, 0.4606), (0.891, 0.002271, 0.448), (-0.891, 0.002271, 0.4606), (-0.891, 0.002271, 0.448), (0.891, -0.002271, 0.4858), (0.891, -0.002271, 0.4732), (-0.891, -0.002271, 0.4858), (-0.891, -0.002271, 0.4732), (0.891, 0.002271, 0.4858), (0.891, 0.002271, 0.4732), (-0.891, 0.002271, 0.4858), (-0.891, 0.002271, 0.4732), (0.891, -0.002271, 0.5111), (0.891, -0.002271, 0.4984), (-0.891, -0.002271, 0.5111), (-0.891, -0.002271, 0.4984), (0.891, 0.002271, 0.5111), (0.891, 0.002271, 0.4984), (-0.891, 0.002271, 0.5111), (-0.891, 0.002271, 0.4984), (0.891, -0.002271, 0.5363), (0.891, -0.002271, 0.5237), (-0.891, -0.002271, 0.5363), (-0.891, -0.002271, 0.5237), (0.891, 0.002271, 0.5363), (0.891, 0.002271, 0.5237), (-0.891, 0.002271, 0.5363), (-0.891, 0.002271, 0.5237)], [], [(3, 1, 0, 2), (7, 6, 4, 5), (4, 6, 2, 0), (1, 3, 7, 5), (5, 4, 0, 1), (3, 2, 6, 7), (11, 9, 8, 10), (15, 14, 12, 13), (12, 14, 10, 8), (9, 11, 15, 13), (13, 12, 8, 9), (11, 10, 14, 15), (19, 17, 16, 18), (23, 22, 20, 21), (20, 22, 18, 16), (17, 19, 23, 21), (21, 20, 16, 17), (19, 18, 22, 23), (27, 25, 24, 26), (31, 30, 28, 29), (28, 30, 26, 24), (25, 27, 31, 29), (29, 28, 24, 25), (27, 26, 30, 31), (35, 33, 32, 34), (39, 38, 36, 37), (36, 38, 34, 32), (33, 35, 39, 37), (37, 36, 32, 33), (35, 34, 38, 39), (43, 41, 40, 42), (47, 46, 44, 45), (44, 46, 42, 40), (41, 43, 47, 45), (45, 44, 40, 41), (43, 42, 46, 47), (51, 49, 48, 50), (55, 54, 52, 53), (52, 54, 50, 48), (49, 51, 55, 53), (53, 52, 48, 49), (51, 50, 54, 55), (59, 57, 56, 58), (63, 62, 60, 61), (60, 62, 58, 56), (57, 59, 63, 61), (61, 60, 56, 57), (59, 58, 62, 63), (67, 65, 64, 66), (71, 70, 68, 69), (68, 70, 66, 64), (65, 67, 71, 69), (69, 68, 64, 65), (67, 66, 70, 71), (75, 73, 72, 74), (79, 78, 76, 77), (76, 78, 74, 72), (73, 75, 79, 77), (77, 76, 72, 73), (75, 74, 78, 79), (83, 81, 80, 82), (87, 86, 84, 85), (84, 86, 82, 80), (81, 83, 87, 85), (85, 84, 80, 81), (83, 82, 86, 87), (91, 89, 88, 90), (95, 94, 92, 93), (92, 94, 90, 88), (89, 91, 95, 93), (93, 92, 88, 89), (91, 90, 94, 95), (99, 97, 96, 98), (103, 102, 100, 101), (100, 102, 98, 96), (97, 99, 103, 101), (101, 100, 96, 97), (99, 98, 102, 103), (107, 105, 104, 106), (111, 110, 108, 109), (108, 110, 106, 104), (105, 107, 111, 109), (109, 108, 104, 105), (107, 106, 110, 111), (115, 113, 112, 114), (119, 118, 116, 117), (116, 118, 114, 112), (113, 115, 119, 117), (117, 116, 112, 113), (115, 114, 118, 119), (123, 121, 120, 122), (127, 126, 124, 125), (124, 126, 122, 120), (121, 123, 127, 125), (125, 124, 120, 121), (123, 122, 126, 127), (131, 129, 128, 130), (135, 134, 132, 133), (132, 134, 130, 128), (129, 131, 135, 133), (133, 132, 128, 129), (131, 130, 134, 135), (139, 137, 136, 138), (143, 142, 140, 141), (140, 142, 138, 136), (137, 139, 143, 141), (141, 140, 136, 137), (139, 138, 142, 143), (147, 145, 144, 146), (151, 150, 148, 149), (148, 150, 146, 144), (145, 147, 151, 149), (149, 148, 144, 145), (147, 146, 150, 151), (155, 153, 152, 154), (159, 158, 156, 157), (156, 158, 154, 152), (153, 155, 159, 157), (157, 156, 152, 153), (155, 154, 158, 159), (163, 161, 160, 162), (167, 166, 164, 165), (164, 166, 162, 160), (161, 163, 167, 165), (165, 164, 160, 161), (163, 162, 166, 167), (171, 169, 168, 170), (175, 174, 172, 173), (172, 174, 170, 168), (169, 171, 175, 173), (173, 172, 168, 169), (171, 170, 174, 175)])
_uv = me_plane_003.uv_layers.new(name='UVMap')
_uv.uv.foreach_set('vector', [-0.3127, -0.04515, 1.255, -0.04515, 1.255, -0.01886, -0.3127, -0.01886, -0.3127, -0.04515, -0.3127, -0.01886, 1.255, -0.01886, 1.255, -0.04515, 1.255, 1.669, -0.3127, 1.669, -0.3127, 1.659, 1.255, 1.659, 1.255, 1.659, -0.3127, 1.659, -0.3127, 1.669, 1.255, 1.669, 1.18, -0.04515, 1.18, -0.01886, 1.176, -0.01886, 1.176, -0.04515, 1.176, -0.04515, 1.176, -0.01886, 1.18, -0.01886, 1.18, -0.04515, -0.3127, 0.007421, 1.255, 0.007421, 1.255, 0.03371, -0.3127, 0.03371, -0.3127, 0.007421, -0.3127, 0.03371, 1.255, 0.03371, 1.255, 0.007421, 1.255, 1.669, -0.3127, 1.669, -0.3127, 1.659, 1.255, 1.659, 1.255, 1.659, -0.3127, 1.659, -0.3127, 1.669, 1.255, 1.669, 1.18, 0.007421, 1.18, 0.03371, 1.176, 0.03371, 1.176, 0.007421, 1.176, 0.007421, 1.176, 0.03371, 1.18, 0.03371, 1.18, 0.007421, -0.3127, 0.05999, 1.255, 0.05999, 1.255, 0.08628, -0.3127, 0.08628, -0.3127, 0.05999, -0.3127, 0.08628, 1.255, 0.08628, 1.255, 0.05999, 1.255, 1.669, -0.3127, 1.669, -0.3127, 1.659, 1.255, 1.659, 1.255, 1.659, -0.3127, 1.659, -0.3127, 1.669, 1.255, 1.669, 1.18, 0.05999, 1.18, 0.08628, 1.176, 0.08628, 1.176, 0.05999, 1.176, 0.05999, 1.176, 0.08628, 1.18, 0.08628, 1.18, 0.05999, -0.3127, 0.1126, 1.255, 0.1126, 1.255, 0.1389, -0.3127, 0.1389, -0.3127, 0.1126, -0.3127, 0.1389, 1.255, 0.1389, 1.255, 0.1126, 1.255, 1.669, -0.3127, 1.669, -0.3127, 1.659, 1.255, 1.659, 1.255, 1.659, -0.3127, 1.659, -0.3127, 1.669, 1.255, 1.669, 1.18, 0.1126, 1.18, 0.1389, 1.176, 0.1389, 1.176, 0.1126, 1.176, 0.1126, 1.176, 0.1389, 1.18, 0.1389, 1.18, 0.1126, -0.3127, 0.1651, 1.255, 0.1651, 1.255, 0.1914, -0.3127, 0.1914, -0.3127, 0.1651, -0.3127, 0.1914, 1.255, 0.1914, 1.255, 0.1651, 1.255, 1.669, -0.3127, 1.669, -0.3127, 1.659, 1.255, 1.659, 1.255, 1.659, -0.3127, 1.659, -0.3127, 1.669, 1.255, 1.669, 1.18, 0.1651, 1.18, 0.1914, 1.176, 0.1914, 1.176, 0.1651, 1.176, 0.1651, 1.176, 0.1914, 1.18, 0.1914, 1.18, 0.1651, -0.3127, 0.2177, 1.255, 0.2177, 1.255, 0.244, -0.3127, 0.244, -0.3127, 0.2177, -0.3127, 0.244, 1.255, 0.244, 1.255, 0.2177, 1.255, 1.669, -0.3127, 1.669, -0.3127, 1.659, 1.255, 1.659, 1.255, 1.659, -0.3127, 1.659, -0.3127, 1.669, 1.255, 1.669, 1.18, 0.2177, 1.18, 0.244, 1.176, 0.244, 1.176, 0.2177, 1.176, 0.2177, 1.176, 0.244, 1.18, 0.244, 1.18, 0.2177, -0.3127, 0.2703, 1.255, 0.2703, 1.255, 0.2966, -0.3127, 0.2966, -0.3127, 0.2703, -0.3127, 0.2966, 1.255, 0.2966, 1.255, 0.2703, 1.255, 1.669, -0.3127, 1.669, -0.3127, 1.659, 1.255, 1.659, 1.255, 1.659, -0.3127, 1.659, -0.3127, 1.669, 1.255, 1.669, 1.18, 0.2703, 1.18, 0.2966, 1.176, 0.2966, 1.176, 0.2703, 1.176, 0.2703, 1.176, 0.2966, 1.18, 0.2966, 1.18, 0.2703, -0.3127, 0.3229, 1.255, 0.3229, 1.255, 0.3491, -0.3127, 0.3491, -0.3127, 0.3229, -0.3127, 0.3491, 1.255, 0.3491, 1.255, 0.3229, 1.255, 1.669, -0.3127, 1.669, -0.3127, 1.659, 1.255, 1.659, 1.255, 1.659, -0.3127, 1.659, -0.3127, 1.669, 1.255, 1.669, 1.18, 0.3229, 1.18, 0.3491, 1.176, 0.3491, 1.176, 0.3229, 1.176, 0.3229, 1.176, 0.3491, 1.18, 0.3491, 1.18, 0.3229, -0.3127, 0.3754, 1.255, 0.3754, 1.255, 0.4017, -0.3127, 0.4017, -0.3127, 0.3754, -0.3127, 0.4017, 1.255, 0.4017, 1.255, 0.3754, 1.255, 1.669, -0.3127, 1.669, -0.3127, 1.659, 1.255, 1.659, 1.255, 1.659, -0.3127, 1.659, -0.3127, 1.669, 1.255, 1.669, 1.18, 0.3754, 1.18, 0.4017, 1.176, 0.4017, 1.176, 0.3754, 1.176, 0.3754, 1.176, 0.4017, 1.18, 0.4017, 1.18, 0.3754, -0.3127, 0.428, 1.255, 0.428, 1.255, 0.4543, -0.3127, 0.4543, -0.3127, 0.428, -0.3127, 0.4543, 1.255, 0.4543, 1.255, 0.428, 1.255, 1.669, -0.3127, 1.669, -0.3127, 1.659, 1.255, 1.659, 1.255, 1.659, -0.3127, 1.659, -0.3127, 1.669, 1.255, 1.669, 1.18, 0.428, 1.18, 0.4543, 1.176, 0.4543, 1.176, 0.428, 1.176, 0.428, 1.176, 0.4543, 1.18, 0.4543, 1.18, 0.428, -0.3127, 0.4806, 1.255, 0.4806, 1.255, 0.5069, -0.3127, 0.5069, -0.3127, 0.4806, -0.3127, 0.5069, 1.255, 0.5069, 1.255, 0.4806, 1.255, 1.669, -0.3127, 1.669, -0.3127, 1.659, 1.255, 1.659, 1.255, 1.659, -0.3127, 1.659, -0.3127, 1.669, 1.255, 1.669, 1.18, 0.4806, 1.18, 0.5069, 1.176, 0.5069, 1.176, 0.4806, 1.176, 0.4806, 1.176, 0.5069, 1.18, 0.5069, 1.18, 0.4806, -0.3127, 0.5331, 1.255, 0.5331, 1.255, 0.5594, -0.3127, 0.5594, -0.3127, 0.5331, -0.3127, 0.5594, 1.255, 0.5594, 1.255, 0.5331, 1.255, 1.669, -0.3127, 1.669, -0.3127, 1.659, 1.255, 1.659, 1.255, 1.659, -0.3127, 1.659, -0.3127, 1.669, 1.255, 1.669, 1.18, 0.5331, 1.18, 0.5594, 1.176, 0.5594, 1.176, 0.5331, 1.176, 0.5331, 1.176, 0.5594, 1.18, 0.5594, 1.18, 0.5331, -0.3127, 0.5857, 1.255, 0.5857, 1.255, 0.612, -0.3127, 0.612, -0.3127, 0.5857, -0.3127, 0.612, 1.255, 0.612, 1.255, 0.5857, 1.255, 1.669, -0.3127, 1.669, -0.3127, 1.659, 1.255, 1.659, 1.255, 1.659, -0.3127, 1.659, -0.3127, 1.669, 1.255, 1.669, 1.18, 0.5857, 1.18, 0.612, 1.176, 0.612, 1.176, 0.5857, 1.176, 0.5857, 1.176, 0.612, 1.18, 0.612, 1.18, 0.5857, -0.3127, 0.6383, 1.255, 0.6383, 1.255, 0.6646, -0.3127, 0.6646, -0.3127, 0.6383, -0.3127, 0.6646, 1.255, 0.6646, 1.255, 0.6383, 1.255, 1.669, -0.3127, 1.669, -0.3127, 1.659, 1.255, 1.659, 1.255, 1.659, -0.3127, 1.659, -0.3127, 1.669, 1.255, 1.669, 1.18, 0.6383, 1.18, 0.6646, 1.176, 0.6646, 1.176, 0.6383, 1.176, 0.6383, 1.176, 0.6646, 1.18, 0.6646, 1.18, 0.6383, -0.3127, 0.6909, 1.255, 0.6909, 1.255, 0.7171, -0.3127, 0.7171, -0.3127, 0.6909, -0.3127, 0.7171, 1.255, 0.7171, 1.255, 0.6909, 1.255, 1.669, -0.3127, 1.669, -0.3127, 1.659, 1.255, 1.659, 1.255, 1.659, -0.3127, 1.659, -0.3127, 1.669, 1.255, 1.669, 1.18, 0.6909, 1.18, 0.7171, 1.176, 0.7171, 1.176, 0.6909, 1.176, 0.6909, 1.176, 0.7171, 1.18, 0.7171, 1.18, 0.6909, -0.3127, 0.7434, 1.255, 0.7434, 1.255, 0.7697, -0.3127, 0.7697, -0.3127, 0.7434, -0.3127, 0.7697, 1.255, 0.7697, 1.255, 0.7434, 1.255, 1.669, -0.3127, 1.669, -0.3127, 1.659, 1.255, 1.659, 1.255, 1.659, -0.3127, 1.659, -0.3127, 1.669, 1.255, 1.669, 1.18, 0.7434, 1.18, 0.7697, 1.176, 0.7697, 1.176, 0.7434, 1.176, 0.7434, 1.176, 0.7697, 1.18, 0.7697, 1.18, 0.7434, -0.3127, 0.796, 1.255, 0.796, 1.255, 0.8223, -0.3127, 0.8223, -0.3127, 0.796, -0.3127, 0.8223, 1.255, 0.8223, 1.255, 0.796, 1.255, 1.669, -0.3127, 1.669, -0.3127, 1.659, 1.255, 1.659, 1.255, 1.659, -0.3127, 1.659, -0.3127, 1.669, 1.255, 1.669, 1.18, 0.796, 1.18, 0.8223, 1.176, 0.8223, 1.176, 0.796, 1.176, 0.796, 1.176, 0.8223, 1.18, 0.8223, 1.18, 0.796, -0.3127, 0.8486, 1.255, 0.8486, 1.255, 0.8749, -0.3127, 0.8749, -0.3127, 0.8486, -0.3127, 0.8749, 1.255, 0.8749, 1.255, 0.8486, 1.255, 1.669, -0.3127, 1.669, -0.3127, 1.659, 1.255, 1.659, 1.255, 1.659, -0.3127, 1.659, -0.3127, 1.669, 1.255, 1.669, 1.18, 0.8486, 1.18, 0.8749, 1.176, 0.8749, 1.176, 0.8486, 1.176, 0.8486, 1.176, 0.8749, 1.18, 0.8749, 1.18, 0.8486, -0.3127, 0.9011, 1.255, 0.9011, 1.255, 0.9274, -0.3127, 0.9274, -0.3127, 0.9011, -0.3127, 0.9274, 1.255, 0.9274, 1.255, 0.9011, 1.255, 1.669, -0.3127, 1.669, -0.3127, 1.659, 1.255, 1.659, 1.255, 1.659, -0.3127, 1.659, -0.3127, 1.669, 1.255, 1.669, 1.18, 0.9011, 1.18, 0.9274, 1.176, 0.9274, 1.176, 0.9011, 1.176, 0.9011, 1.176, 0.9274, 1.18, 0.9274, 1.18, 0.9011, -0.3127, 0.9537, 1.255, 0.9537, 1.255, 0.98, -0.3127, 0.98, -0.3127, 0.9537, -0.3127, 0.98, 1.255, 0.98, 1.255, 0.9537, 1.255, 1.669, -0.3127, 1.669, -0.3127, 1.659, 1.255, 1.659, 1.255, 1.659, -0.3127, 1.659, -0.3127, 1.669, 1.255, 1.669, 1.18, 0.9537, 1.18, 0.98, 1.176, 0.98, 1.176, 0.9537, 1.176, 0.9537, 1.176, 0.98, 1.18, 0.98, 1.18, 0.9537, -0.3127, 1.006, 1.255, 1.006, 1.255, 1.033, -0.3127, 1.033, -0.3127, 1.006, -0.3127, 1.033, 1.255, 1.033, 1.255, 1.006, 1.255, 1.669, -0.3127, 1.669, -0.3127, 1.659, 1.255, 1.659, 1.255, 1.659, -0.3127, 1.659, -0.3127, 1.669, 1.255, 1.669, 1.18, 1.006, 1.18, 1.033, 1.176, 1.033, 1.176, 1.006, 1.176, 1.006, 1.176, 1.033, 1.18, 1.033, 1.18, 1.006, -0.3127, 1.059, 1.255, 1.059, 1.255, 1.085, -0.3127, 1.085, -0.3127, 1.059, -0.3127, 1.085, 1.255, 1.085, 1.255, 1.059, 1.255, 1.669, -0.3127, 1.669, -0.3127, 1.659, 1.255, 1.659, 1.255, 1.659, -0.3127, 1.659, -0.3127, 1.669, 1.255, 1.669, 1.18, 1.059, 1.18, 1.085, 1.176, 1.085, 1.176, 1.059, 1.176, 1.059, 1.176, 1.085, 1.18, 1.085, 1.18, 1.059])
me_plane_003.use_remesh_preserve_volume = False
me_plane_003.use_remesh_preserve_attributes = False
me_plane_003.use_mirror_vertex_groups = False
me_plane_003.update()
me_plane_002 = bpy.data.meshes.new('Plane.002')
me_plane_002.from_pydata([(0.891, 0.005366, 0.007777), (0.891, 0.005366, -0.007777), (-0.891, 0.005366, 0.007777), (-0.891, 0.005366, -0.007777), (0.891, -0.005366, 0.007777), (0.891, -0.005366, -0.007777), (-0.891, -0.005366, 0.007777), (-0.891, -0.005366, -0.007777)], [], [(3, 1, 0, 2), (7, 6, 4, 5), (5, 4, 0, 1), (3, 2, 6, 7), (7, 5, 1, 3), (4, 6, 2, 0)])
me_plane_002.use_remesh_preserve_volume = False
me_plane_002.use_remesh_preserve_attributes = False
me_plane_002.use_mirror_vertex_groups = False
me_plane_002.update()
me_plane_001 = bpy.data.meshes.new('Plane.001')
me_plane_001.from_pydata([(-0.7395, -0.5037, 0.0), (-1.0, -0.5037, 0.0), (-0.7395, 1.0, 0.0), (-1.0, 1.0, 0.0), (-0.7395, -0.5037, 1.241), (-1.0, -0.5037, 1.241), (-0.7395, 1.0, 1.241), (-1.0, 1.0, 1.241), (-1.0, -0.5037, 1.007), (-1.0, -0.5037, 0.4579), (-0.7395, -0.5037, 0.4579), (-0.7395, -0.5037, 1.007), (-1.0, 1.0, 0.4579), (-1.0, 1.0, 1.007), (-0.7395, 1.0, 1.007), (-0.7395, 1.0, 0.4579), (-1.0, -0.5037, 0.3466), (-0.7395, 1.0, 0.3466), (-0.7395, -0.5037, 0.3466), (-1.0, 1.0, 0.3466), (-0.7395, 0.803, 0.0), (-0.7395, 0.1827, 0.0), (-1.0, 0.1827, 0.0), (-1.0, 0.803, 0.0), (-0.9207, 0.1827, 0.4579), (-0.9207, 0.803, 0.4579), (-0.9207, 0.1827, 0.3466), (-0.9207, 0.803, 0.3466), (-0.7395, 0.1827, 1.007), (-0.7395, 0.803, 1.007), (-0.7395, 0.1827, 0.4579), (-0.7395, 0.803, 0.4579), (-0.7395, 0.803, 1.241), (-0.7395, 0.1827, 1.241), (-1.0, 0.1827, 1.241), (-1.0, 0.803, 1.241), (-0.7395, 0.1827, 0.3466), (-0.7395, 0.803, 0.3466), (-1.0, 0.803, 0.3466), (-1.0, 0.1827, 0.3466), (-1.0, 0.803, 1.007), (-1.0, 0.1827, 1.007), (-1.0, 0.803, 0.4579), (-1.0, 0.1827, 0.4579), (-2.782, -0.5037, 1.007), (-2.782, -0.5037, 0.4579), (-2.782, 0.1827, 1.007), (-2.782, 0.1827, 0.4579), (-4.564, -0.5037, 1.007), (-4.564, -0.5037, 0.4579), (-4.564, 0.1827, 1.007), (-4.564, 0.1827, 0.4579), (-2.782, 1.454, 1.007), (-2.782, 1.454, 0.4579), (-4.564, 1.454, 1.007), (-4.564, 1.454, 0.4579), (-0.3988, -0.7229, 0.0), (-4.577, -0.7229, 0.0), (-4.577, -0.7229, 0.4588), (-0.3988, -0.7229, 0.4588), (-0.3988, -1.0, 0.0), (-4.577, -1.0, 0.0), (-4.577, -1.0, 0.4588), (-0.3988, -1.0, 0.4588), (-2.782, -0.9991, 1.007), (-2.782, -0.9991, 0.4579), (-4.564, -0.9991, 1.007), (-4.564, -0.9991, 0.4579), (-0.7395, 1.463, 0.0), (-1.0, 1.463, 0.0), (-0.7395, 1.463, 1.241), (-1.0, 1.463, 1.241), (-1.0, 1.463, 0.4579), (-1.0, 1.463, 1.007), (-0.7395, 1.463, 1.007), (-0.7395, 1.463, 0.4579), (-0.7395, 1.463, 0.3466), (-1.0, 1.463, 0.3466), (-4.565, 1.0, 0.0), (-4.565, 1.0, 0.4579), (-4.565, 1.0, 0.3466), (-4.565, 1.463, 0.0), (-4.565, 1.463, 0.4579), (-4.565, 1.463, 0.3466), (-5.428, 1.0, 0.0), (-5.428, 1.0, 0.4579), (-5.428, 1.0, 0.3466), (-5.428, 1.463, 0.0), (-5.428, 1.463, 0.4579), (-5.428, 1.463, 0.3466), (-4.565, -0.7285, 0.0), (-4.565, -0.7285, 0.4579), (-4.565, -0.7285, 0.3466), (-5.428, -0.7285, 0.0), (-5.428, -0.7285, 0.4579), (-5.428, -0.7285, 0.3466), (-0.8046, 0.1827, 0.4579), (-0.8046, 0.803, 0.4579), (-0.8046, 0.1827, 0.3466), (-0.8046, 0.803, 0.3466)], [], [(21, 0, 1, 22), (33, 34, 5, 4), (18, 16, 1, 0), (73, 72, 12, 13), (41, 8, 5, 34), (29, 14, 6, 32), (4, 5, 8, 11), (11, 8, 9, 10), (76, 75, 15, 17), (39, 16, 9, 43), (46, 44, 8, 41), (37, 17, 15, 31), (31, 15, 14, 29), (10, 9, 16, 18), (83, 82, 72, 77), (22, 1, 16, 39), (20, 2, 17, 37), (2, 20, 23, 3), (40, 41, 34, 35), (32, 35, 34, 33), (20, 21, 22, 23), (13, 40, 35, 7), (28, 29, 32, 33), (11, 28, 33, 4), (6, 7, 35, 32), (19, 38, 42, 12), (38, 39, 26, 27), (12, 42, 40, 13), (42, 43, 41, 40), (18, 36, 30, 10), (37, 31, 97, 99), (10, 30, 28, 11), (30, 31, 29, 28), (3, 23, 38, 19), (23, 22, 39, 38), (0, 21, 36, 18), (21, 20, 37, 36), (27, 26, 98, 99), (39, 43, 24, 26), (25, 24, 43, 42), (27, 25, 42, 38), (47, 45, 49, 51), (25, 27, 99, 97), (9, 8, 44, 45), (43, 9, 45, 47), (51, 49, 48, 50), (50, 48, 44, 46), (65, 67, 49, 45), (51, 50, 54, 55), (55, 54, 52, 53), (55, 53, 47, 51), (52, 54, 50, 46), (25, 97, 96, 24), (59, 56, 57, 58), (63, 62, 61, 60), (62, 63, 59, 58), (60, 61, 57, 56), (58, 57, 61, 62), (63, 60, 56, 59), (65, 64, 66, 67), (66, 64, 44, 48), (45, 44, 64, 65), (67, 66, 48, 49), (74, 73, 71, 70), (76, 77, 72, 75), (75, 72, 73, 74), (68, 69, 77, 76), (17, 2, 68, 76), (70, 71, 7, 6), (74, 70, 6, 14), (77, 69, 81, 83), (75, 74, 14, 15), (2, 3, 69, 68), (81, 78, 84, 87), (80, 79, 91, 92), (80, 78, 3, 19), (73, 13, 7, 71), (19, 12, 79, 80), (82, 79, 12, 72), (69, 3, 78, 81), (89, 87, 84, 86), (86, 85, 88, 89), (88, 85, 79, 82), (92, 90, 78, 80), (89, 88, 82, 83), (83, 81, 87, 89), (95, 93, 90, 92), (92, 91, 94, 95), (86, 84, 93, 95), (84, 78, 90, 93), (94, 91, 79, 85), (95, 94, 85, 86), (24, 96, 98, 26), (36, 37, 99, 98), (96, 97, 31, 30), (98, 96, 30, 36)])
_uv = me_plane_001.uv_layers.new(name='UVMap')
_uv.uv.foreach_set('vector', [0.0, 0.0, 0.0, 0.0, 0.0, 0.0, 0.0, 0.0, 0.0, 0.0, 0.0, 0.0, 0.0, 0.0, 0.0, 0.0, 0.0, 0.0, 0.0, 0.0, 0.0, 0.0, 0.0, 0.0, 0.5122, 1.0, 0.2328, 1.0, 0.2328, 0.7645, 0.5122, 0.7645, 0.5122, 0.349, 0.5122, 3.467e-05, 0.6308, 2.921e-05, 0.6308, 0.349, 0.6643, 0.5122, 0.7645, 0.5122, 0.7645, 0.6308, 0.6643, 0.6308, 0.0, 0.0, 0.0, 0.0, 0.0, 0.0, 0.0, 0.0, 0.0, 0.0, 0.0, 0.0, 0.0, 0.0, 0.0, 0.0, 1.0, 0.1762, 1.0, 0.2328, 0.7645, 0.2328, 0.7645, 0.1762, 0.1762, 0.349, 0.1762, 1.818e-07, 0.2328, 2.121e-07, 0.2328, 0.349, 0.0, 0.0, 0.0, 0.0, 0.0, 0.0, 0.0, 0.0, 0.6643, 0.1762, 0.7645, 0.1762, 0.7645, 0.2328, 0.6643, 0.2328, 0.6643, 0.2328, 0.7645, 0.2328, 0.7645, 0.5122, 0.6643, 0.5122, 0.0, 0.0, 0.0, 0.0, 0.0, 0.0, 0.0, 0.0, 0.0, 0.0, 0.0, 0.0, 0.0, 0.0, 0.0, 0.0, 0.0, 0.349, 6.061e-08, 0.0, 0.1762, 1.818e-07, 0.1762, 0.349, 0.6643, 1.03e-06, 0.7645, 8.182e-07, 0.7645, 0.1762, 0.6643, 0.1762, 0.0, 0.0, 0.0, 0.0, 0.0, 0.0, 0.0, 0.0, 0.5122, 0.6643, 0.5122, 0.349, 0.6308, 0.349, 0.6308, 0.6643, 0.0, 0.0, 0.0, 0.0, 0.0, 0.0, 0.0, 0.0, 0.0, 0.0, 0.0, 0.0, 0.0, 0.0, 0.0, 0.0, 0.5122, 0.7645, 0.5122, 0.6643, 0.6308, 0.6643, 0.6308, 0.7645, 0.349, 0.5122, 0.6643, 0.5122, 0.6643, 0.6308, 0.349, 0.6308, 4.243e-07, 0.5122, 0.349, 0.5122, 0.349, 0.6308, 0.0, 0.6308, 0.0, 0.0, 0.0, 0.0, 0.0, 0.0, 0.0, 0.0, 0.1762, 0.7645, 0.1762, 0.6644, 0.2328, 0.6644, 0.2328, 0.7645, 0.9681, 0.04169, 0.06554, 0.04053, 0.0, 0.0, 1.0, 0.0, 0.2328, 0.7645, 0.2328, 0.6644, 0.5122, 0.6643, 0.5122, 0.7645, 0.2328, 0.6644, 0.2328, 0.349, 0.5122, 0.349, 0.5122, 0.6643, 1.182e-06, 0.1762, 0.349, 0.1762, 0.349, 0.2328, 1.061e-06, 0.2328, 0.9455, 0.1629, 0.9345, 0.04298, 0.9742, 9.646e-08, 1.0, 0.2, 1.061e-06, 0.2328, 0.349, 0.2328, 0.349, 0.5122, 4.243e-07, 0.5122, 0.349, 0.2328, 0.6643, 0.2328, 0.6643, 0.5122, 0.349, 0.5122, 3.243e-06, 0.7645, 1.515e-06, 0.6644, 0.1762, 0.6644, 0.1762, 0.7645, 1.515e-06, 0.6644, 0.0, 0.349, 0.1762, 0.349, 0.1762, 0.6644, 1.394e-06, 7.576e-07, 0.349, 1.182e-06, 0.349, 0.1762, 1.182e-06, 0.1762, 0.349, 1.182e-06, 0.6643, 1.03e-06, 0.6643, 0.1762, 0.349, 0.1762, 1.0, 0.0, 0.0, 0.0, 0.0258, 0.2, 1.0, 0.2, 0.06554, 0.04053, 0.08066, 0.1457, 0.03749, 0.1976, 0.0, 0.0, 0.9873, 0.1847, 0.03749, 0.1976, 0.08066, 0.1457, 0.9498, 0.1383, 1.0, 0.0, 0.9873, 0.1847, 0.9498, 0.1383, 0.9681, 0.04169, 0.6077, 0.493, 0.6077, 0.8478, -0.3134, 0.8478, -0.3134, 0.493, 0.9873, 0.1847, 1.0, 0.0, 1.0, 0.2, 0.9742, 9.646e-08, 0.0, 0.0, 0.0, 0.0, 0.0, 0.0, 0.0, 0.0, 1.529, 0.493, 1.529, 0.8478, 0.6077, 0.8478, 0.6077, 0.493, 0.0, 0.0, 0.0, 0.0, 0.0, 0.0, 0.0, 0.0, 0.0, 0.0, 0.0, 0.0, 0.0, 0.0, 0.0, 0.0, 0.6077, 1.104, -0.3134, 1.104, -0.3134, 0.8478, 0.6077, 0.8478, 0.0, 0.0, 0.0, 0.0, 0.0, 0.0, 0.0, 0.0, 0.0, 0.0, 0.0, 0.0, 0.0, 0.0, 0.0, 0.0, -0.3134, -0.1642, 0.6077, -0.1642, 0.6077, 0.493, -0.3134, 0.493, 0.0, 0.0, 0.0, 0.0, 0.0, 0.0, 0.0, 0.0, 0.9873, 0.1847, 0.9742, 9.646e-08, 0.0, 0.0, 0.03749, 0.1976, 0.0, 1.015, 0.0, -1.192e-07, 1.0, 1.192e-07, 1.0, 1.015, 0.0, 0.0, 0.0, 0.0, 0.0, 0.0, 0.0, 0.0, 0.0, 0.0, 0.0, 0.0, 0.0, 0.0, 0.0, 0.0, 0.0, 0.0, 0.0, 0.0, 0.0, 0.0, 0.0, 0.0, 0.0, 0.0, 0.0, 0.0, 0.0, 0.0, 0.0, 0.0, 0.0, 0.0, 0.0, 0.0, 0.0, 0.0, 0.0, 0.0, 0.0, 0.0, 0.0, 0.0, 0.0, 0.0, 0.0, 0.0, 0.0, 0.0, 0.0, 0.0, 0.0, 0.0, 0.0, 0.0, 0.0, 0.0, 0.0, 0.0, 0.0, 0.0, 0.0, 0.0, 0.0, 0.0, 0.0, 0.0, 0.0, 0.0, 0.0, 0.0, 0.0, 0.0, 0.0, 0.0, 0.0, 0.0, 0.0, 0.0, 0.0, 0.0, 0.0, 0.0, 0.0, 0.0, 0.0, 0.0, 0.0, 0.0, 0.0, 0.0, 0.0, 0.0, 0.0, 0.0, 0.0, 0.0, 0.0, 0.0, 0.0, 0.0, 0.0, 0.0, 0.7645, 0.1762, 0.7645, 8.182e-07, 1.0, 0.0, 1.0, 0.1762, 0.0, 0.0, 0.0, 0.0, 0.0, 0.0, 0.0, 0.0, 1.0, 0.5122, 1.0, 0.6308, 0.7645, 0.6308, 0.7645, 0.5122, 0.0, 0.0, 0.0, 0.0, 0.0, 0.0, 0.0, 0.0, 1.0, 0.2328, 1.0, 0.5122, 0.7645, 0.5122, 0.7645, 0.2328, 0.0, 0.0, 0.0, 0.0, 0.0, 0.0, 0.0, 0.0, 0.0, 0.0, 0.0, 0.0, 0.0, 0.0, 0.0, 0.0, 0.249, 0.001001, 0.001001, 0.001001, 0.001001, 0.499, 0.249, 0.499, 0.499, 0.749, 0.499, 0.501, 0.001001, 0.501, 0.001001, 0.749, 0.5122, 1.0, 0.5122, 0.7645, 0.6308, 0.7645, 0.6308, 1.0, 0.499, 0.001001, 0.251, 0.001001, 0.251, 0.499, 0.499, 0.499, 0.0, 0.0, 0.0, 0.0, 0.0, 0.0, 0.0, 0.0, 0.0, 0.0, 0.0, 0.0, 0.0, 0.0, 0.0, 0.0, 0.0, 0.0, 0.0, 0.0, 0.0, 0.0, 0.0, 0.0, 0.0, 0.0, 0.0, 0.0, 0.0, 0.0, 0.0, 0.0, 0.0, 0.0, 0.0, 0.0, 0.0, 0.0, 0.0, 0.0, 0.999, 0.999, 0.999, 0.751, 0.501, 0.751, 0.501, 0.999, 0.0, 0.0, 0.0, 0.0, 0.0, 0.0, 0.0, 0.0, 0.0, 0.0, 0.0, 0.0, 0.0, 0.0, 0.0, 0.0, 0.0, 0.0, 0.0, 0.0, 0.0, 0.0, 0.0, 0.0, 0.0, 0.0, 0.0, 0.0, 0.0, 0.0, 0.0, 0.0, 0.0, 0.0, 0.0, 0.0, 0.0, 0.0, 0.0, 0.0, 0.0, 0.0, 0.0, 0.0, 0.0, 0.0, 0.0, 0.0, 0.0, 0.0, 0.0, 0.0, 0.0, 0.0, 0.0, 0.0, 0.0, 0.0, 0.0, 0.0, 0.0, 0.0, 0.0, 0.0, 0.03749, 0.1976, 0.0, 0.0, 0.0258, 0.2, 0.0, 0.0, 0.06551, 0.1571, 0.9455, 0.1629, 1.0, 0.2, 0.0258, 0.2, 0.0, 0.0, 0.9742, 9.646e-08, 0.9345, 0.04298, 0.05453, 0.03711, 0.0258, 0.2, 0.0, 0.0, 0.05453, 0.03711, 0.06551, 0.1571])
me_plane_001.materials.append(mat_null)
me_plane_001.use_remesh_preserve_volume = False
me_plane_001.use_remesh_preserve_attributes = False
me_plane_001.use_mirror_vertex_groups = False
me_plane_001.update()
me_plane = bpy.data.meshes.new('Plane')
me_plane.from_pydata([(1.0, -1.0, 0.0), (-1.0, -1.0, 0.0), (1.0, 1.459, 0.0), (-1.0, 1.459, 0.0)], [], [(2, 3, 1, 0)])
_uv = me_plane.uv_layers.new(name='UVMap')
_uv.uv.foreach_set('vector', [-2.361, -2.431, 3.731, -2.431, 3.731, 3.413, -2.361, 3.413])
me_plane.use_remesh_preserve_volume = False
me_plane.use_remesh_preserve_attributes = False
me_plane.use_mirror_vertex_groups = False
me_plane.update()

# ---- objects
ob_plane_008 = bpy.data.objects.new('Plane.008', me_plane_008)
ob_cylinder = bpy.data.objects.new('Cylinder', me_cylinder)
ob_plane_004 = bpy.data.objects.new('Plane.004', me_plane_004)
ob_plane_003 = bpy.data.objects.new('Plane.003', me_plane_003)
ob_plane_002 = bpy.data.objects.new('Plane.002', me_plane_002)
ob_plane_001 = bpy.data.objects.new('Plane.001', me_plane_001)
ob_plane = bpy.data.objects.new('Plane', me_plane)

# ---- transforms, parenting, visibility, modifiers, constraints
ob_plane_008.location = (-1.765, 0.4922, 1.831)
ob_plane_008.scale = (0.06797, 0.06797, 0.06797)
ob_plane_008.lineart.crease_threshold = 0.0
ob_cylinder.location = (-1.405, 0.9372, 1.842)
ob_cylinder.rotation_euler = (1.571, 0.0, 0.0)
ob_cylinder.scale = (0.03626, 0.03626, -2.006)
ob_cylinder.lineart.crease_threshold = 0.0
ob_plane_004.location = (2.065, 0.0, 0.03227)
ob_plane_004.scale = (1.122, 4.03, 4.03)
ob_plane_004.lineart.crease_threshold = 0.0
ob_plane_003.location = (-0.05775, 0.7455, 1.931)
ob_plane_003.scale = (1.122, 4.03, 4.03)
ob_plane_003.lineart.crease_threshold = 0.0
ob_plane_002.location = (-0.05664, 5.838, 2.268)
ob_plane_002.scale = (1.122, 4.03, 4.03)
ob_plane_002.lineart.crease_threshold = 0.0
_m = ob_plane_002.modifiers.new('Array', 'ARRAY')
_m.count = 10
_m.constant_offset_displace = (0.0, 0.0, 0.0)
_m.relative_offset_displace = (0.0, 0.0, 3.0)
ob_plane_001.location = (2.065, 0.0, 0.03227)
ob_plane_001.scale = (1.122, 4.03, 4.03)
ob_plane_001.lineart.crease_threshold = 0.0
ob_plane.location = (0.0, 0.0, 0.03227)
ob_plane.scale = (4.03, 4.03, 4.03)
ob_plane.lineart.crease_threshold = 0.0

# ---- collection membership
col_collection_1.objects.link(ob_plane_008)
col_collection_1.objects.link(ob_cylinder)
col_collection_1.objects.link(ob_plane_004)
col_collection_1.objects.link(ob_plane_003)
col_collection_1.objects.link(ob_plane_002)
col_collection_1.objects.link(ob_plane_001)
col_collection_1.objects.link(ob_plane)

# ---- scene / render settings (as saved in the file)
scene.frame_start = 1; scene.frame_end = 250; scene.frame_set(1)
scene.render.engine = 'CYCLES'
scene.render.image_settings.color_mode = 'RGB'
scene.render.image_settings.compression = 100
scene.render.resolution_x = 728
scene.render.resolution_y = 1024
scene.render.dither_intensity = 0.0
scene.render.use_border = True
scene.render.use_crop_to_border = True
scene.render.bake_margin = 2
scene.render.bake_bias = 0.0
scene.cycles.feature_set = 'EXPERIMENTAL'
scene.cycles.use_denoising = False
scene.cycles.samples = 2000
scene.cycles.sampling_pattern = 'TABULATED_SOBOL'
scene.cycles.light_sampling_threshold = 0.0
scene.cycles.use_adaptive_sampling = False
scene.cycles.use_light_tree = False
scene.cycles.blur_glossy = 0.0
scene.cycles.volume_bounces = 1
scene.cycles.pixel_filter_type = 'GAUSSIAN'
scene.cycles.sample_clamp_indirect = 0.0
scene.view_settings.view_transform = 'Standard'
bpy.context.view_layer.update()

# ---- added for rendering (the .blend has no active camera): camera
cam_auto = bpy.data.cameras.new('AutoCamera')
cam_auto.lens = 50.0
cam_auto.sensor_width = 36.0
cam_auto.clip_end = 1000.0
ob_auto_camera = bpy.data.objects.new('AutoCamera', cam_auto)
scene.collection.objects.link(ob_auto_camera)
ob_auto_camera.location = (12.7089, -14.3184, 12.6913)
ob_auto_camera.rotation_euler = (1.09748, -7.21219e-08, 0.694738)
scene.camera = ob_auto_camera
bpy.context.view_layer.update()
